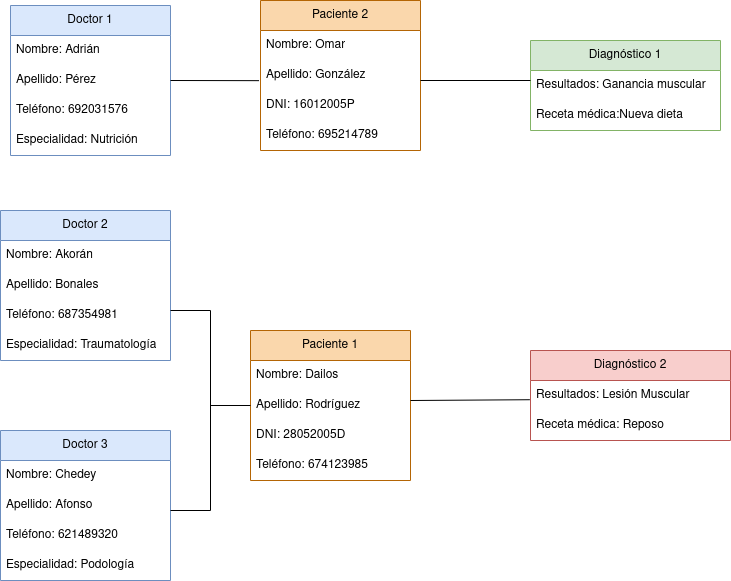

The diagram above was exported from draw.io. Its source (the exported page's mxGraphModel, read from the mxfile embedded in the PNG):
<mxGraphModel dx="3187" dy="1704" grid="1" gridSize="10" guides="1" tooltips="1" connect="1" arrows="1" fold="1" page="1" pageScale="1" pageWidth="827" pageHeight="1169" math="0" shadow="0">
  <root>
    <mxCell id="0" />
    <mxCell id="1" parent="0" />
    <mxCell id="hWXpu2DrEECb9KUz23bU-1" value="Doctor 1" style="swimlane;fontStyle=0;childLayout=stackLayout;horizontal=1;startSize=30;horizontalStack=0;resizeParent=1;resizeParentMax=0;resizeLast=0;collapsible=1;marginBottom=0;whiteSpace=wrap;html=1;fillColor=#dae8fc;strokeColor=#6c8ebf;" vertex="1" parent="1">
      <mxGeometry x="80" y="295" width="160" height="150" as="geometry" />
    </mxCell>
    <mxCell id="hWXpu2DrEECb9KUz23bU-2" value="Nombre: Adrián" style="text;strokeColor=none;fillColor=none;align=left;verticalAlign=middle;spacingLeft=4;spacingRight=4;overflow=hidden;points=[[0,0.5],[1,0.5]];portConstraint=eastwest;rotatable=0;whiteSpace=wrap;html=1;" vertex="1" parent="hWXpu2DrEECb9KUz23bU-1">
      <mxGeometry y="30" width="160" height="30" as="geometry" />
    </mxCell>
    <mxCell id="hWXpu2DrEECb9KUz23bU-3" value="Apellido: Pérez" style="text;strokeColor=none;fillColor=none;align=left;verticalAlign=middle;spacingLeft=4;spacingRight=4;overflow=hidden;points=[[0,0.5],[1,0.5]];portConstraint=eastwest;rotatable=0;whiteSpace=wrap;html=1;" vertex="1" parent="hWXpu2DrEECb9KUz23bU-1">
      <mxGeometry y="60" width="160" height="30" as="geometry" />
    </mxCell>
    <mxCell id="hWXpu2DrEECb9KUz23bU-33" value="Teléfono: 692031576" style="text;strokeColor=none;fillColor=none;align=left;verticalAlign=middle;spacingLeft=4;spacingRight=4;overflow=hidden;points=[[0,0.5],[1,0.5]];portConstraint=eastwest;rotatable=0;whiteSpace=wrap;html=1;" vertex="1" parent="hWXpu2DrEECb9KUz23bU-1">
      <mxGeometry y="90" width="160" height="30" as="geometry" />
    </mxCell>
    <mxCell id="hWXpu2DrEECb9KUz23bU-34" value="Especialidad: Nutrición" style="text;strokeColor=none;fillColor=none;align=left;verticalAlign=middle;spacingLeft=4;spacingRight=4;overflow=hidden;points=[[0,0.5],[1,0.5]];portConstraint=eastwest;rotatable=0;whiteSpace=wrap;html=1;" vertex="1" parent="hWXpu2DrEECb9KUz23bU-1">
      <mxGeometry y="120" width="160" height="30" as="geometry" />
    </mxCell>
    <mxCell id="hWXpu2DrEECb9KUz23bU-17" value="Diagnóstico 1" style="swimlane;fontStyle=0;childLayout=stackLayout;horizontal=1;startSize=30;horizontalStack=0;resizeParent=1;resizeParentMax=0;resizeLast=0;collapsible=1;marginBottom=0;whiteSpace=wrap;html=1;fillColor=#d5e8d4;strokeColor=#82b366;" vertex="1" parent="1">
      <mxGeometry x="600" y="330" width="190" height="90" as="geometry" />
    </mxCell>
    <mxCell id="hWXpu2DrEECb9KUz23bU-18" value="Resultados: Ganancia muscular" style="text;strokeColor=none;fillColor=none;align=left;verticalAlign=middle;spacingLeft=4;spacingRight=4;overflow=hidden;points=[[0,0.5],[1,0.5]];portConstraint=eastwest;rotatable=0;whiteSpace=wrap;html=1;" vertex="1" parent="hWXpu2DrEECb9KUz23bU-17">
      <mxGeometry y="30" width="190" height="30" as="geometry" />
    </mxCell>
    <mxCell id="hWXpu2DrEECb9KUz23bU-24" value="Receta médica:Nueva dieta" style="text;strokeColor=none;fillColor=none;align=left;verticalAlign=middle;spacingLeft=4;spacingRight=4;overflow=hidden;points=[[0,0.5],[1,0.5]];portConstraint=eastwest;rotatable=0;whiteSpace=wrap;html=1;" vertex="1" parent="hWXpu2DrEECb9KUz23bU-17">
      <mxGeometry y="60" width="190" height="30" as="geometry" />
    </mxCell>
    <mxCell id="hWXpu2DrEECb9KUz23bU-21" value="&lt;div&gt;Diagnóstico 2&lt;/div&gt;" style="swimlane;fontStyle=0;childLayout=stackLayout;horizontal=1;startSize=30;horizontalStack=0;resizeParent=1;resizeParentMax=0;resizeLast=0;collapsible=1;marginBottom=0;whiteSpace=wrap;html=1;fillColor=#f8cecc;strokeColor=#b85450;" vertex="1" parent="1">
      <mxGeometry x="600" y="640" width="200" height="90" as="geometry" />
    </mxCell>
    <mxCell id="hWXpu2DrEECb9KUz23bU-22" value="Resultados: Lesión Muscular" style="text;strokeColor=none;fillColor=none;align=left;verticalAlign=middle;spacingLeft=4;spacingRight=4;overflow=hidden;points=[[0,0.5],[1,0.5]];portConstraint=eastwest;rotatable=0;whiteSpace=wrap;html=1;" vertex="1" parent="hWXpu2DrEECb9KUz23bU-21">
      <mxGeometry y="30" width="200" height="30" as="geometry" />
    </mxCell>
    <mxCell id="hWXpu2DrEECb9KUz23bU-23" value="Receta médica: Reposo" style="text;strokeColor=none;fillColor=none;align=left;verticalAlign=middle;spacingLeft=4;spacingRight=4;overflow=hidden;points=[[0,0.5],[1,0.5]];portConstraint=eastwest;rotatable=0;whiteSpace=wrap;html=1;" vertex="1" parent="hWXpu2DrEECb9KUz23bU-21">
      <mxGeometry y="60" width="200" height="30" as="geometry" />
    </mxCell>
    <mxCell id="hWXpu2DrEECb9KUz23bU-35" value="Doctor 2" style="swimlane;fontStyle=0;childLayout=stackLayout;horizontal=1;startSize=30;horizontalStack=0;resizeParent=1;resizeParentMax=0;resizeLast=0;collapsible=1;marginBottom=0;whiteSpace=wrap;html=1;fillColor=#dae8fc;strokeColor=#6c8ebf;" vertex="1" parent="1">
      <mxGeometry x="70" y="500" width="170" height="150" as="geometry" />
    </mxCell>
    <mxCell id="hWXpu2DrEECb9KUz23bU-36" value="Nombre: Akorán" style="text;strokeColor=none;fillColor=none;align=left;verticalAlign=middle;spacingLeft=4;spacingRight=4;overflow=hidden;points=[[0,0.5],[1,0.5]];portConstraint=eastwest;rotatable=0;whiteSpace=wrap;html=1;" vertex="1" parent="hWXpu2DrEECb9KUz23bU-35">
      <mxGeometry y="30" width="170" height="30" as="geometry" />
    </mxCell>
    <mxCell id="hWXpu2DrEECb9KUz23bU-37" value="Apellido: Bonales" style="text;strokeColor=none;fillColor=none;align=left;verticalAlign=middle;spacingLeft=4;spacingRight=4;overflow=hidden;points=[[0,0.5],[1,0.5]];portConstraint=eastwest;rotatable=0;whiteSpace=wrap;html=1;" vertex="1" parent="hWXpu2DrEECb9KUz23bU-35">
      <mxGeometry y="60" width="170" height="30" as="geometry" />
    </mxCell>
    <mxCell id="hWXpu2DrEECb9KUz23bU-39" value="Teléfono: 687354981" style="text;strokeColor=none;fillColor=none;align=left;verticalAlign=middle;spacingLeft=4;spacingRight=4;overflow=hidden;points=[[0,0.5],[1,0.5]];portConstraint=eastwest;rotatable=0;whiteSpace=wrap;html=1;" vertex="1" parent="hWXpu2DrEECb9KUz23bU-35">
      <mxGeometry y="90" width="170" height="30" as="geometry" />
    </mxCell>
    <mxCell id="hWXpu2DrEECb9KUz23bU-40" value="Especialidad: Traumatología" style="text;strokeColor=none;fillColor=none;align=left;verticalAlign=middle;spacingLeft=4;spacingRight=4;overflow=hidden;points=[[0,0.5],[1,0.5]];portConstraint=eastwest;rotatable=0;whiteSpace=wrap;html=1;" vertex="1" parent="hWXpu2DrEECb9KUz23bU-35">
      <mxGeometry y="120" width="170" height="30" as="geometry" />
    </mxCell>
    <mxCell id="hWXpu2DrEECb9KUz23bU-41" value="&lt;div&gt;Doctor 3&lt;/div&gt;" style="swimlane;fontStyle=0;childLayout=stackLayout;horizontal=1;startSize=30;horizontalStack=0;resizeParent=1;resizeParentMax=0;resizeLast=0;collapsible=1;marginBottom=0;whiteSpace=wrap;html=1;fillColor=#dae8fc;strokeColor=#6c8ebf;" vertex="1" parent="1">
      <mxGeometry x="70" y="720" width="170" height="150" as="geometry" />
    </mxCell>
    <mxCell id="hWXpu2DrEECb9KUz23bU-42" value="Nombre: Chedey" style="text;strokeColor=none;fillColor=none;align=left;verticalAlign=middle;spacingLeft=4;spacingRight=4;overflow=hidden;points=[[0,0.5],[1,0.5]];portConstraint=eastwest;rotatable=0;whiteSpace=wrap;html=1;" vertex="1" parent="hWXpu2DrEECb9KUz23bU-41">
      <mxGeometry y="30" width="170" height="30" as="geometry" />
    </mxCell>
    <mxCell id="hWXpu2DrEECb9KUz23bU-43" value="Apellido: Afonso" style="text;strokeColor=none;fillColor=none;align=left;verticalAlign=middle;spacingLeft=4;spacingRight=4;overflow=hidden;points=[[0,0.5],[1,0.5]];portConstraint=eastwest;rotatable=0;whiteSpace=wrap;html=1;" vertex="1" parent="hWXpu2DrEECb9KUz23bU-41">
      <mxGeometry y="60" width="170" height="30" as="geometry" />
    </mxCell>
    <mxCell id="hWXpu2DrEECb9KUz23bU-45" value="Teléfono: 621489320" style="text;strokeColor=none;fillColor=none;align=left;verticalAlign=middle;spacingLeft=4;spacingRight=4;overflow=hidden;points=[[0,0.5],[1,0.5]];portConstraint=eastwest;rotatable=0;whiteSpace=wrap;html=1;" vertex="1" parent="hWXpu2DrEECb9KUz23bU-41">
      <mxGeometry y="90" width="170" height="30" as="geometry" />
    </mxCell>
    <mxCell id="hWXpu2DrEECb9KUz23bU-46" value="Especialidad: Podología" style="text;strokeColor=none;fillColor=none;align=left;verticalAlign=middle;spacingLeft=4;spacingRight=4;overflow=hidden;points=[[0,0.5],[1,0.5]];portConstraint=eastwest;rotatable=0;whiteSpace=wrap;html=1;" vertex="1" parent="hWXpu2DrEECb9KUz23bU-41">
      <mxGeometry y="120" width="170" height="30" as="geometry" />
    </mxCell>
    <mxCell id="hWXpu2DrEECb9KUz23bU-47" value="Paciente 1" style="swimlane;fontStyle=0;childLayout=stackLayout;horizontal=1;startSize=30;horizontalStack=0;resizeParent=1;resizeParentMax=0;resizeLast=0;collapsible=1;marginBottom=0;whiteSpace=wrap;html=1;fillColor=#fad7ac;strokeColor=#b46504;" vertex="1" parent="1">
      <mxGeometry x="320" y="620" width="160" height="150" as="geometry" />
    </mxCell>
    <mxCell id="hWXpu2DrEECb9KUz23bU-48" value="Nombre: Dailos" style="text;strokeColor=none;fillColor=none;align=left;verticalAlign=middle;spacingLeft=4;spacingRight=4;overflow=hidden;points=[[0,0.5],[1,0.5]];portConstraint=eastwest;rotatable=0;whiteSpace=wrap;html=1;" vertex="1" parent="hWXpu2DrEECb9KUz23bU-47">
      <mxGeometry y="30" width="160" height="30" as="geometry" />
    </mxCell>
    <mxCell id="hWXpu2DrEECb9KUz23bU-49" value="Apellido: Rodríguez" style="text;strokeColor=none;fillColor=none;align=left;verticalAlign=middle;spacingLeft=4;spacingRight=4;overflow=hidden;points=[[0,0.5],[1,0.5]];portConstraint=eastwest;rotatable=0;whiteSpace=wrap;html=1;" vertex="1" parent="hWXpu2DrEECb9KUz23bU-47">
      <mxGeometry y="60" width="160" height="30" as="geometry" />
    </mxCell>
    <mxCell id="hWXpu2DrEECb9KUz23bU-50" value="DNI: 28052005D" style="text;strokeColor=none;fillColor=none;align=left;verticalAlign=middle;spacingLeft=4;spacingRight=4;overflow=hidden;points=[[0,0.5],[1,0.5]];portConstraint=eastwest;rotatable=0;whiteSpace=wrap;html=1;" vertex="1" parent="hWXpu2DrEECb9KUz23bU-47">
      <mxGeometry y="90" width="160" height="30" as="geometry" />
    </mxCell>
    <mxCell id="hWXpu2DrEECb9KUz23bU-51" value="Teléfono: 674123985" style="text;strokeColor=none;fillColor=none;align=left;verticalAlign=middle;spacingLeft=4;spacingRight=4;overflow=hidden;points=[[0,0.5],[1,0.5]];portConstraint=eastwest;rotatable=0;whiteSpace=wrap;html=1;" vertex="1" parent="hWXpu2DrEECb9KUz23bU-47">
      <mxGeometry y="120" width="160" height="30" as="geometry" />
    </mxCell>
    <mxCell id="hWXpu2DrEECb9KUz23bU-53" value="Paciente 2" style="swimlane;fontStyle=0;childLayout=stackLayout;horizontal=1;startSize=30;horizontalStack=0;resizeParent=1;resizeParentMax=0;resizeLast=0;collapsible=1;marginBottom=0;whiteSpace=wrap;html=1;fillColor=#fad7ac;strokeColor=#b46504;" vertex="1" parent="1">
      <mxGeometry x="330" y="290" width="160" height="150" as="geometry" />
    </mxCell>
    <mxCell id="hWXpu2DrEECb9KUz23bU-54" value="Nombre: Omar" style="text;strokeColor=none;fillColor=none;align=left;verticalAlign=middle;spacingLeft=4;spacingRight=4;overflow=hidden;points=[[0,0.5],[1,0.5]];portConstraint=eastwest;rotatable=0;whiteSpace=wrap;html=1;" vertex="1" parent="hWXpu2DrEECb9KUz23bU-53">
      <mxGeometry y="30" width="160" height="30" as="geometry" />
    </mxCell>
    <mxCell id="hWXpu2DrEECb9KUz23bU-55" value="Apellido: González" style="text;strokeColor=none;fillColor=none;align=left;verticalAlign=middle;spacingLeft=4;spacingRight=4;overflow=hidden;points=[[0,0.5],[1,0.5]];portConstraint=eastwest;rotatable=0;whiteSpace=wrap;html=1;" vertex="1" parent="hWXpu2DrEECb9KUz23bU-53">
      <mxGeometry y="60" width="160" height="30" as="geometry" />
    </mxCell>
    <mxCell id="hWXpu2DrEECb9KUz23bU-56" value="DNI: 16012005P" style="text;strokeColor=none;fillColor=none;align=left;verticalAlign=middle;spacingLeft=4;spacingRight=4;overflow=hidden;points=[[0,0.5],[1,0.5]];portConstraint=eastwest;rotatable=0;whiteSpace=wrap;html=1;" vertex="1" parent="hWXpu2DrEECb9KUz23bU-53">
      <mxGeometry y="90" width="160" height="30" as="geometry" />
    </mxCell>
    <mxCell id="hWXpu2DrEECb9KUz23bU-57" value="Teléfono: 695214789" style="text;strokeColor=none;fillColor=none;align=left;verticalAlign=middle;spacingLeft=4;spacingRight=4;overflow=hidden;points=[[0,0.5],[1,0.5]];portConstraint=eastwest;rotatable=0;whiteSpace=wrap;html=1;" vertex="1" parent="hWXpu2DrEECb9KUz23bU-53">
      <mxGeometry y="120" width="160" height="30" as="geometry" />
    </mxCell>
    <mxCell id="hWXpu2DrEECb9KUz23bU-60" value="" style="endArrow=none;html=1;rounded=0;entryX=0;entryY=0.5;entryDx=0;entryDy=0;" edge="1" parent="1" target="hWXpu2DrEECb9KUz23bU-49">
      <mxGeometry width="50" height="50" relative="1" as="geometry">
        <mxPoint x="240" y="600" as="sourcePoint" />
        <mxPoint x="290" y="550" as="targetPoint" />
        <Array as="points">
          <mxPoint x="280" y="600" />
          <mxPoint x="280" y="695" />
        </Array>
      </mxGeometry>
    </mxCell>
    <mxCell id="hWXpu2DrEECb9KUz23bU-61" value="" style="endArrow=none;html=1;rounded=0;" edge="1" parent="1">
      <mxGeometry width="50" height="50" relative="1" as="geometry">
        <mxPoint x="240" y="800" as="sourcePoint" />
        <mxPoint x="280" y="690" as="targetPoint" />
        <Array as="points">
          <mxPoint x="280" y="800" />
        </Array>
      </mxGeometry>
    </mxCell>
    <mxCell id="hWXpu2DrEECb9KUz23bU-62" value="" style="endArrow=none;html=1;rounded=0;entryX=-0.003;entryY=0.641;entryDx=0;entryDy=0;entryPerimeter=0;" edge="1" parent="1" target="hWXpu2DrEECb9KUz23bU-22">
      <mxGeometry width="50" height="50" relative="1" as="geometry">
        <mxPoint x="480" y="690" as="sourcePoint" />
        <mxPoint x="530" y="640" as="targetPoint" />
      </mxGeometry>
    </mxCell>
    <mxCell id="hWXpu2DrEECb9KUz23bU-63" value="" style="endArrow=none;html=1;rounded=0;exitX=1;exitY=0.5;exitDx=0;exitDy=0;entryX=-0.009;entryY=0.672;entryDx=0;entryDy=0;entryPerimeter=0;" edge="1" parent="1" source="hWXpu2DrEECb9KUz23bU-3" target="hWXpu2DrEECb9KUz23bU-55">
      <mxGeometry width="50" height="50" relative="1" as="geometry">
        <mxPoint x="250" y="380" as="sourcePoint" />
        <mxPoint x="300" y="330" as="targetPoint" />
      </mxGeometry>
    </mxCell>
    <mxCell id="hWXpu2DrEECb9KUz23bU-64" value="" style="endArrow=none;html=1;rounded=0;" edge="1" parent="1">
      <mxGeometry width="50" height="50" relative="1" as="geometry">
        <mxPoint x="490" y="370" as="sourcePoint" />
        <mxPoint x="600" y="370" as="targetPoint" />
      </mxGeometry>
    </mxCell>
  </root>
</mxGraphModel>